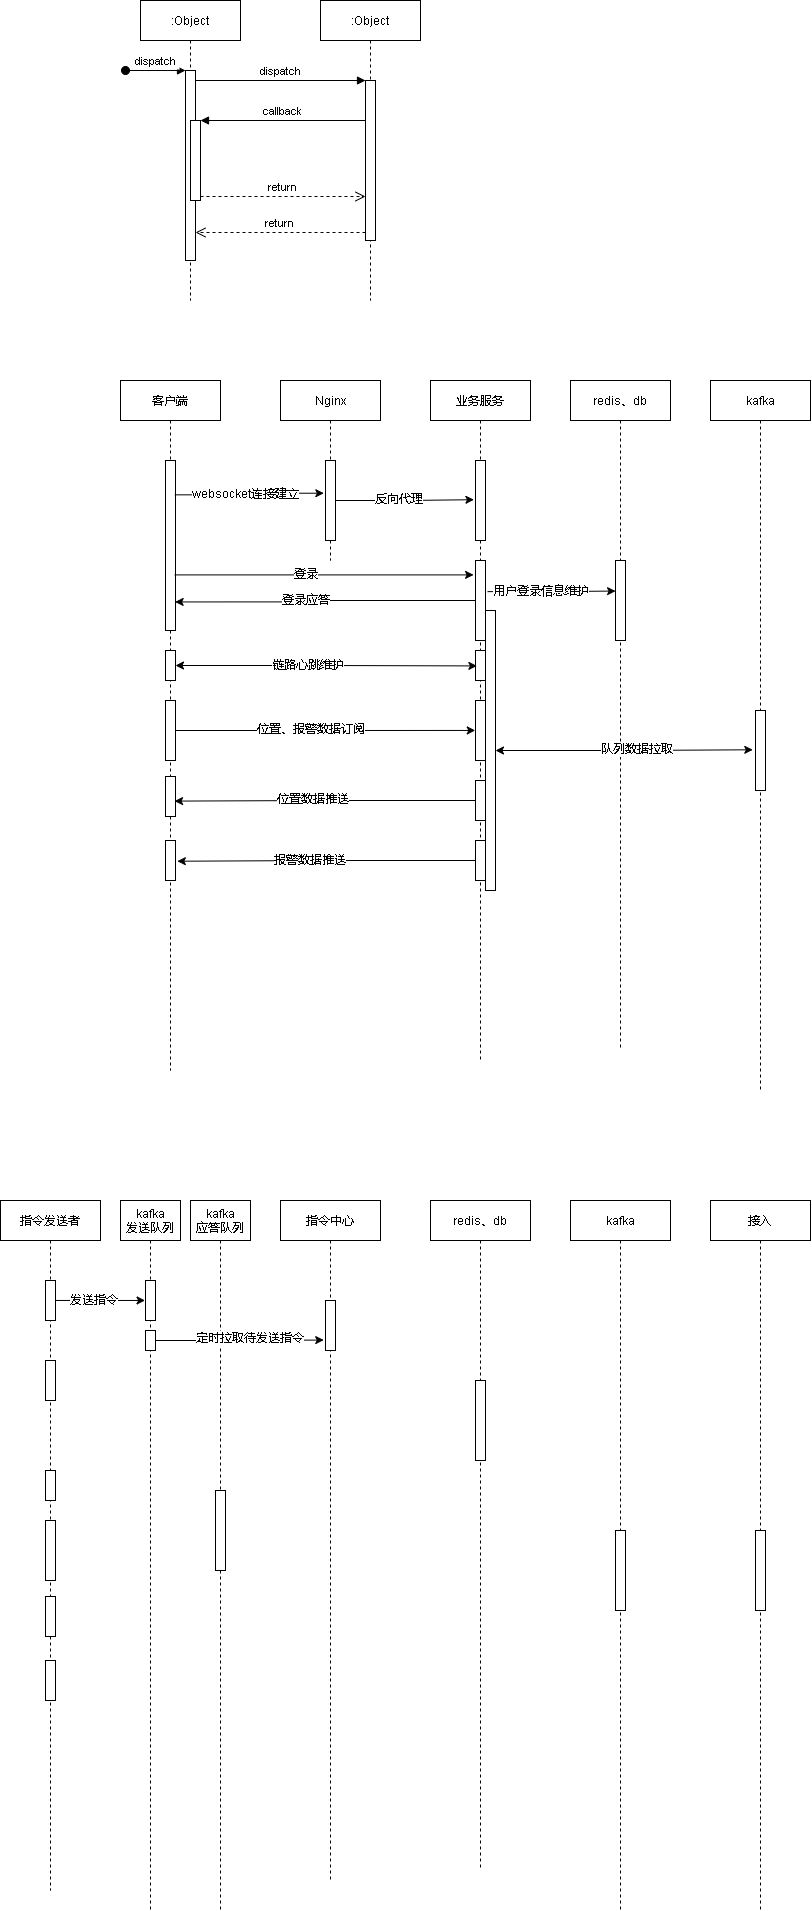

The diagram above was exported from draw.io. Its source (the exported page's mxGraphModel, read from the mxfile embedded in the PNG):
<mxGraphModel dx="1344" dy="273" grid="1" gridSize="10" guides="1" tooltips="1" connect="1" arrows="1" fold="1" page="1" pageScale="1" pageWidth="850" pageHeight="1100" math="0" shadow="0">
  <root>
    <mxCell id="0" />
    <mxCell id="1" parent="0" />
    <mxCell id="3nuBFxr9cyL0pnOWT2aG-1" value=":Object" style="shape=umlLifeline;perimeter=lifelinePerimeter;container=1;collapsible=0;recursiveResize=0;rounded=0;shadow=0;strokeWidth=1;" parent="1" vertex="1">
      <mxGeometry x="120" y="80" width="100" height="300" as="geometry" />
    </mxCell>
    <mxCell id="3nuBFxr9cyL0pnOWT2aG-2" value="" style="points=[];perimeter=orthogonalPerimeter;rounded=0;shadow=0;strokeWidth=1;" parent="3nuBFxr9cyL0pnOWT2aG-1" vertex="1">
      <mxGeometry x="45" y="70" width="10" height="190" as="geometry" />
    </mxCell>
    <mxCell id="3nuBFxr9cyL0pnOWT2aG-3" value="dispatch" style="verticalAlign=bottom;startArrow=oval;endArrow=block;startSize=8;shadow=0;strokeWidth=1;" parent="3nuBFxr9cyL0pnOWT2aG-1" target="3nuBFxr9cyL0pnOWT2aG-2" edge="1">
      <mxGeometry relative="1" as="geometry">
        <mxPoint x="-15" y="70" as="sourcePoint" />
      </mxGeometry>
    </mxCell>
    <mxCell id="3nuBFxr9cyL0pnOWT2aG-4" value="" style="points=[];perimeter=orthogonalPerimeter;rounded=0;shadow=0;strokeWidth=1;" parent="3nuBFxr9cyL0pnOWT2aG-1" vertex="1">
      <mxGeometry x="50" y="120" width="10" height="80" as="geometry" />
    </mxCell>
    <mxCell id="3nuBFxr9cyL0pnOWT2aG-5" value=":Object" style="shape=umlLifeline;perimeter=lifelinePerimeter;container=1;collapsible=0;recursiveResize=0;rounded=0;shadow=0;strokeWidth=1;" parent="1" vertex="1">
      <mxGeometry x="300" y="80" width="100" height="300" as="geometry" />
    </mxCell>
    <mxCell id="3nuBFxr9cyL0pnOWT2aG-6" value="" style="points=[];perimeter=orthogonalPerimeter;rounded=0;shadow=0;strokeWidth=1;" parent="3nuBFxr9cyL0pnOWT2aG-5" vertex="1">
      <mxGeometry x="45" y="80" width="10" height="160" as="geometry" />
    </mxCell>
    <mxCell id="3nuBFxr9cyL0pnOWT2aG-7" value="return" style="verticalAlign=bottom;endArrow=open;dashed=1;endSize=8;exitX=0;exitY=0.95;shadow=0;strokeWidth=1;" parent="1" source="3nuBFxr9cyL0pnOWT2aG-6" target="3nuBFxr9cyL0pnOWT2aG-2" edge="1">
      <mxGeometry relative="1" as="geometry">
        <mxPoint x="275" y="236" as="targetPoint" />
      </mxGeometry>
    </mxCell>
    <mxCell id="3nuBFxr9cyL0pnOWT2aG-8" value="dispatch" style="verticalAlign=bottom;endArrow=block;entryX=0;entryY=0;shadow=0;strokeWidth=1;" parent="1" source="3nuBFxr9cyL0pnOWT2aG-2" target="3nuBFxr9cyL0pnOWT2aG-6" edge="1">
      <mxGeometry relative="1" as="geometry">
        <mxPoint x="275" y="160" as="sourcePoint" />
      </mxGeometry>
    </mxCell>
    <mxCell id="3nuBFxr9cyL0pnOWT2aG-9" value="callback" style="verticalAlign=bottom;endArrow=block;entryX=1;entryY=0;shadow=0;strokeWidth=1;" parent="1" source="3nuBFxr9cyL0pnOWT2aG-6" target="3nuBFxr9cyL0pnOWT2aG-4" edge="1">
      <mxGeometry relative="1" as="geometry">
        <mxPoint x="240" y="200" as="sourcePoint" />
      </mxGeometry>
    </mxCell>
    <mxCell id="3nuBFxr9cyL0pnOWT2aG-10" value="return" style="verticalAlign=bottom;endArrow=open;dashed=1;endSize=8;exitX=1;exitY=0.95;shadow=0;strokeWidth=1;" parent="1" source="3nuBFxr9cyL0pnOWT2aG-4" target="3nuBFxr9cyL0pnOWT2aG-6" edge="1">
      <mxGeometry relative="1" as="geometry">
        <mxPoint x="240" y="257" as="targetPoint" />
      </mxGeometry>
    </mxCell>
    <mxCell id="jRdqVuUM_8qEd_I7alyA-1" value="客户端" style="shape=umlLifeline;perimeter=lifelinePerimeter;container=1;collapsible=0;recursiveResize=0;rounded=0;shadow=0;strokeWidth=1;" vertex="1" parent="1">
      <mxGeometry x="100" y="460" width="100" height="690" as="geometry" />
    </mxCell>
    <mxCell id="jRdqVuUM_8qEd_I7alyA-2" value="" style="points=[];perimeter=orthogonalPerimeter;rounded=0;shadow=0;strokeWidth=1;" vertex="1" parent="jRdqVuUM_8qEd_I7alyA-1">
      <mxGeometry x="45" y="80" width="10" height="170" as="geometry" />
    </mxCell>
    <mxCell id="jRdqVuUM_8qEd_I7alyA-24" value="" style="points=[];perimeter=orthogonalPerimeter;rounded=0;shadow=0;strokeWidth=1;" vertex="1" parent="jRdqVuUM_8qEd_I7alyA-1">
      <mxGeometry x="45" y="270" width="10" height="30" as="geometry" />
    </mxCell>
    <mxCell id="jRdqVuUM_8qEd_I7alyA-28" value="" style="points=[];perimeter=orthogonalPerimeter;rounded=0;shadow=0;strokeWidth=1;" vertex="1" parent="jRdqVuUM_8qEd_I7alyA-1">
      <mxGeometry x="45" y="320" width="10" height="60" as="geometry" />
    </mxCell>
    <mxCell id="jRdqVuUM_8qEd_I7alyA-35" value="" style="points=[];perimeter=orthogonalPerimeter;rounded=0;shadow=0;strokeWidth=1;" vertex="1" parent="jRdqVuUM_8qEd_I7alyA-1">
      <mxGeometry x="45" y="396" width="10" height="40" as="geometry" />
    </mxCell>
    <mxCell id="jRdqVuUM_8qEd_I7alyA-36" value="" style="points=[];perimeter=orthogonalPerimeter;rounded=0;shadow=0;strokeWidth=1;" vertex="1" parent="jRdqVuUM_8qEd_I7alyA-1">
      <mxGeometry x="45" y="460" width="10" height="40" as="geometry" />
    </mxCell>
    <mxCell id="jRdqVuUM_8qEd_I7alyA-4" value="Nginx" style="shape=umlLifeline;perimeter=lifelinePerimeter;container=1;collapsible=0;recursiveResize=0;rounded=0;shadow=0;strokeWidth=1;" vertex="1" parent="1">
      <mxGeometry x="260" y="460" width="100" height="180" as="geometry" />
    </mxCell>
    <mxCell id="jRdqVuUM_8qEd_I7alyA-5" value="" style="points=[];perimeter=orthogonalPerimeter;rounded=0;shadow=0;strokeWidth=1;" vertex="1" parent="jRdqVuUM_8qEd_I7alyA-4">
      <mxGeometry x="45" y="80" width="10" height="80" as="geometry" />
    </mxCell>
    <mxCell id="jRdqVuUM_8qEd_I7alyA-6" value="业务服务" style="shape=umlLifeline;perimeter=lifelinePerimeter;container=1;collapsible=0;recursiveResize=0;rounded=0;shadow=0;strokeWidth=1;" vertex="1" parent="1">
      <mxGeometry x="410" y="460" width="100" height="680" as="geometry" />
    </mxCell>
    <mxCell id="jRdqVuUM_8qEd_I7alyA-7" value="" style="points=[];perimeter=orthogonalPerimeter;rounded=0;shadow=0;strokeWidth=1;" vertex="1" parent="jRdqVuUM_8qEd_I7alyA-6">
      <mxGeometry x="45" y="80" width="10" height="80" as="geometry" />
    </mxCell>
    <mxCell id="jRdqVuUM_8qEd_I7alyA-16" value="" style="points=[];perimeter=orthogonalPerimeter;rounded=0;shadow=0;strokeWidth=1;" vertex="1" parent="jRdqVuUM_8qEd_I7alyA-6">
      <mxGeometry x="45" y="180" width="10" height="80" as="geometry" />
    </mxCell>
    <mxCell id="jRdqVuUM_8qEd_I7alyA-25" value="" style="points=[];perimeter=orthogonalPerimeter;rounded=0;shadow=0;strokeWidth=1;" vertex="1" parent="jRdqVuUM_8qEd_I7alyA-6">
      <mxGeometry x="45" y="270" width="10" height="30" as="geometry" />
    </mxCell>
    <mxCell id="jRdqVuUM_8qEd_I7alyA-29" value="" style="points=[];perimeter=orthogonalPerimeter;rounded=0;shadow=0;strokeWidth=1;" vertex="1" parent="jRdqVuUM_8qEd_I7alyA-6">
      <mxGeometry x="45" y="320" width="10" height="60" as="geometry" />
    </mxCell>
    <mxCell id="jRdqVuUM_8qEd_I7alyA-32" value="" style="points=[];perimeter=orthogonalPerimeter;rounded=0;shadow=0;strokeWidth=1;" vertex="1" parent="jRdqVuUM_8qEd_I7alyA-6">
      <mxGeometry x="55" y="230" width="10" height="280" as="geometry" />
    </mxCell>
    <mxCell id="jRdqVuUM_8qEd_I7alyA-37" value="" style="points=[];perimeter=orthogonalPerimeter;rounded=0;shadow=0;strokeWidth=1;" vertex="1" parent="jRdqVuUM_8qEd_I7alyA-6">
      <mxGeometry x="45" y="400" width="10" height="40" as="geometry" />
    </mxCell>
    <mxCell id="jRdqVuUM_8qEd_I7alyA-40" value="" style="points=[];perimeter=orthogonalPerimeter;rounded=0;shadow=0;strokeWidth=1;" vertex="1" parent="jRdqVuUM_8qEd_I7alyA-6">
      <mxGeometry x="45" y="460" width="10" height="40" as="geometry" />
    </mxCell>
    <mxCell id="jRdqVuUM_8qEd_I7alyA-8" value="redis、db" style="shape=umlLifeline;perimeter=lifelinePerimeter;container=1;collapsible=0;recursiveResize=0;rounded=0;shadow=0;strokeWidth=1;" vertex="1" parent="1">
      <mxGeometry x="550" y="460" width="100" height="670" as="geometry" />
    </mxCell>
    <mxCell id="jRdqVuUM_8qEd_I7alyA-9" value="" style="points=[];perimeter=orthogonalPerimeter;rounded=0;shadow=0;strokeWidth=1;" vertex="1" parent="jRdqVuUM_8qEd_I7alyA-8">
      <mxGeometry x="45" y="180" width="10" height="80" as="geometry" />
    </mxCell>
    <mxCell id="jRdqVuUM_8qEd_I7alyA-10" value="kafka" style="shape=umlLifeline;perimeter=lifelinePerimeter;container=1;collapsible=0;recursiveResize=0;rounded=0;shadow=0;strokeWidth=1;" vertex="1" parent="1">
      <mxGeometry x="690" y="460" width="100" height="710" as="geometry" />
    </mxCell>
    <mxCell id="jRdqVuUM_8qEd_I7alyA-11" value="" style="points=[];perimeter=orthogonalPerimeter;rounded=0;shadow=0;strokeWidth=1;" vertex="1" parent="jRdqVuUM_8qEd_I7alyA-10">
      <mxGeometry x="45" y="330" width="10" height="80" as="geometry" />
    </mxCell>
    <mxCell id="jRdqVuUM_8qEd_I7alyA-12" style="edgeStyle=orthogonalEdgeStyle;rounded=0;orthogonalLoop=1;jettySize=auto;html=1;entryX=-0.167;entryY=0.409;entryDx=0;entryDy=0;entryPerimeter=0;exitX=0.938;exitY=0.202;exitDx=0;exitDy=0;exitPerimeter=0;" edge="1" parent="1" source="jRdqVuUM_8qEd_I7alyA-2" target="jRdqVuUM_8qEd_I7alyA-5">
      <mxGeometry relative="1" as="geometry" />
    </mxCell>
    <mxCell id="jRdqVuUM_8qEd_I7alyA-13" value="websocket连接建立" style="edgeLabel;html=1;align=center;verticalAlign=middle;resizable=0;points=[];" vertex="1" connectable="0" parent="jRdqVuUM_8qEd_I7alyA-12">
      <mxGeometry x="-0.0666" y="1" relative="1" as="geometry">
        <mxPoint as="offset" />
      </mxGeometry>
    </mxCell>
    <mxCell id="jRdqVuUM_8qEd_I7alyA-14" style="edgeStyle=orthogonalEdgeStyle;rounded=0;orthogonalLoop=1;jettySize=auto;html=1;entryX=-0.157;entryY=0.49;entryDx=0;entryDy=0;entryPerimeter=0;" edge="1" parent="1" source="jRdqVuUM_8qEd_I7alyA-5" target="jRdqVuUM_8qEd_I7alyA-7">
      <mxGeometry relative="1" as="geometry" />
    </mxCell>
    <mxCell id="jRdqVuUM_8qEd_I7alyA-15" value="反向代理" style="edgeLabel;html=1;align=center;verticalAlign=middle;resizable=0;points=[];" vertex="1" connectable="0" parent="jRdqVuUM_8qEd_I7alyA-14">
      <mxGeometry x="-0.1033" y="1" relative="1" as="geometry">
        <mxPoint as="offset" />
      </mxGeometry>
    </mxCell>
    <mxCell id="jRdqVuUM_8qEd_I7alyA-17" style="edgeStyle=orthogonalEdgeStyle;rounded=0;orthogonalLoop=1;jettySize=auto;html=1;entryX=-0.19;entryY=0.18;entryDx=0;entryDy=0;entryPerimeter=0;exitX=0.907;exitY=0.673;exitDx=0;exitDy=0;exitPerimeter=0;" edge="1" parent="1" source="jRdqVuUM_8qEd_I7alyA-2" target="jRdqVuUM_8qEd_I7alyA-16">
      <mxGeometry relative="1" as="geometry" />
    </mxCell>
    <mxCell id="jRdqVuUM_8qEd_I7alyA-18" value="登录" style="edgeLabel;html=1;align=center;verticalAlign=middle;resizable=0;points=[];" vertex="1" connectable="0" parent="jRdqVuUM_8qEd_I7alyA-17">
      <mxGeometry x="-0.1285" y="1" relative="1" as="geometry">
        <mxPoint as="offset" />
      </mxGeometry>
    </mxCell>
    <mxCell id="jRdqVuUM_8qEd_I7alyA-19" style="edgeStyle=orthogonalEdgeStyle;rounded=0;orthogonalLoop=1;jettySize=auto;html=1;entryX=0.962;entryY=0.832;entryDx=0;entryDy=0;entryPerimeter=0;" edge="1" parent="1" source="jRdqVuUM_8qEd_I7alyA-16" target="jRdqVuUM_8qEd_I7alyA-2">
      <mxGeometry relative="1" as="geometry" />
    </mxCell>
    <mxCell id="jRdqVuUM_8qEd_I7alyA-20" value="登录应答" style="edgeLabel;html=1;align=center;verticalAlign=middle;resizable=0;points=[];" vertex="1" connectable="0" parent="jRdqVuUM_8qEd_I7alyA-19">
      <mxGeometry x="0.1352" y="-2" relative="1" as="geometry">
        <mxPoint as="offset" />
      </mxGeometry>
    </mxCell>
    <mxCell id="jRdqVuUM_8qEd_I7alyA-21" style="edgeStyle=orthogonalEdgeStyle;rounded=0;orthogonalLoop=1;jettySize=auto;html=1;entryX=0.007;entryY=0.382;entryDx=0;entryDy=0;entryPerimeter=0;exitX=1.207;exitY=0.389;exitDx=0;exitDy=0;exitPerimeter=0;" edge="1" parent="1" source="jRdqVuUM_8qEd_I7alyA-16" target="jRdqVuUM_8qEd_I7alyA-9">
      <mxGeometry relative="1" as="geometry">
        <Array as="points" />
      </mxGeometry>
    </mxCell>
    <mxCell id="jRdqVuUM_8qEd_I7alyA-23" value="用户登录信息维护" style="edgeLabel;html=1;align=center;verticalAlign=middle;resizable=0;points=[];" vertex="1" connectable="0" parent="jRdqVuUM_8qEd_I7alyA-21">
      <mxGeometry x="-0.1738" relative="1" as="geometry">
        <mxPoint as="offset" />
      </mxGeometry>
    </mxCell>
    <mxCell id="jRdqVuUM_8qEd_I7alyA-26" style="edgeStyle=orthogonalEdgeStyle;rounded=0;orthogonalLoop=1;jettySize=auto;html=1;entryX=0.141;entryY=0.514;entryDx=0;entryDy=0;entryPerimeter=0;startArrow=classic;startFill=1;" edge="1" parent="1" source="jRdqVuUM_8qEd_I7alyA-24" target="jRdqVuUM_8qEd_I7alyA-25">
      <mxGeometry relative="1" as="geometry" />
    </mxCell>
    <mxCell id="jRdqVuUM_8qEd_I7alyA-27" value="链路心跳维护" style="edgeLabel;html=1;align=center;verticalAlign=middle;resizable=0;points=[];" vertex="1" connectable="0" parent="jRdqVuUM_8qEd_I7alyA-26">
      <mxGeometry x="-0.1287" relative="1" as="geometry">
        <mxPoint as="offset" />
      </mxGeometry>
    </mxCell>
    <mxCell id="jRdqVuUM_8qEd_I7alyA-30" style="edgeStyle=orthogonalEdgeStyle;rounded=0;orthogonalLoop=1;jettySize=auto;html=1;entryX=-0.024;entryY=0.499;entryDx=0;entryDy=0;entryPerimeter=0;startArrow=none;startFill=0;" edge="1" parent="1" source="jRdqVuUM_8qEd_I7alyA-28" target="jRdqVuUM_8qEd_I7alyA-29">
      <mxGeometry relative="1" as="geometry" />
    </mxCell>
    <mxCell id="jRdqVuUM_8qEd_I7alyA-31" value="位置、报警数据订阅" style="edgeLabel;html=1;align=center;verticalAlign=middle;resizable=0;points=[];" vertex="1" connectable="0" parent="jRdqVuUM_8qEd_I7alyA-30">
      <mxGeometry x="-0.1048" y="1" relative="1" as="geometry">
        <mxPoint as="offset" />
      </mxGeometry>
    </mxCell>
    <mxCell id="jRdqVuUM_8qEd_I7alyA-33" style="edgeStyle=orthogonalEdgeStyle;rounded=0;orthogonalLoop=1;jettySize=auto;html=1;entryX=-0.272;entryY=0.491;entryDx=0;entryDy=0;entryPerimeter=0;startArrow=classic;startFill=1;" edge="1" parent="1" source="jRdqVuUM_8qEd_I7alyA-32" target="jRdqVuUM_8qEd_I7alyA-11">
      <mxGeometry relative="1" as="geometry" />
    </mxCell>
    <mxCell id="jRdqVuUM_8qEd_I7alyA-34" value="队列数据拉取" style="edgeLabel;html=1;align=center;verticalAlign=middle;resizable=0;points=[];" vertex="1" connectable="0" parent="jRdqVuUM_8qEd_I7alyA-33">
      <mxGeometry x="0.1005" y="1" relative="1" as="geometry">
        <mxPoint as="offset" />
      </mxGeometry>
    </mxCell>
    <mxCell id="jRdqVuUM_8qEd_I7alyA-38" style="edgeStyle=orthogonalEdgeStyle;rounded=0;orthogonalLoop=1;jettySize=auto;html=1;entryX=0.907;entryY=0.615;entryDx=0;entryDy=0;entryPerimeter=0;startArrow=none;startFill=0;" edge="1" parent="1" source="jRdqVuUM_8qEd_I7alyA-37" target="jRdqVuUM_8qEd_I7alyA-35">
      <mxGeometry relative="1" as="geometry" />
    </mxCell>
    <mxCell id="jRdqVuUM_8qEd_I7alyA-39" value="位置数据推送" style="edgeLabel;html=1;align=center;verticalAlign=middle;resizable=0;points=[];" vertex="1" connectable="0" parent="jRdqVuUM_8qEd_I7alyA-38">
      <mxGeometry x="0.085" y="-2" relative="1" as="geometry">
        <mxPoint as="offset" />
      </mxGeometry>
    </mxCell>
    <mxCell id="jRdqVuUM_8qEd_I7alyA-41" style="edgeStyle=orthogonalEdgeStyle;rounded=0;orthogonalLoop=1;jettySize=auto;html=1;entryX=1.183;entryY=0.518;entryDx=0;entryDy=0;entryPerimeter=0;startArrow=none;startFill=0;" edge="1" parent="1" source="jRdqVuUM_8qEd_I7alyA-40" target="jRdqVuUM_8qEd_I7alyA-36">
      <mxGeometry relative="1" as="geometry" />
    </mxCell>
    <mxCell id="jRdqVuUM_8qEd_I7alyA-42" value="报警数据推送" style="edgeLabel;html=1;align=center;verticalAlign=middle;resizable=0;points=[];" vertex="1" connectable="0" parent="jRdqVuUM_8qEd_I7alyA-41">
      <mxGeometry x="0.1785" y="-1" relative="1" as="geometry">
        <mxPoint x="9" as="offset" />
      </mxGeometry>
    </mxCell>
    <mxCell id="jRdqVuUM_8qEd_I7alyA-45" value="指令发送者" style="shape=umlLifeline;perimeter=lifelinePerimeter;container=1;collapsible=0;recursiveResize=0;rounded=0;shadow=0;strokeWidth=1;" vertex="1" parent="1">
      <mxGeometry x="-20" y="1280" width="100" height="690" as="geometry" />
    </mxCell>
    <mxCell id="jRdqVuUM_8qEd_I7alyA-46" value="" style="points=[];perimeter=orthogonalPerimeter;rounded=0;shadow=0;strokeWidth=1;" vertex="1" parent="jRdqVuUM_8qEd_I7alyA-45">
      <mxGeometry x="45" y="80" width="10" height="40" as="geometry" />
    </mxCell>
    <mxCell id="jRdqVuUM_8qEd_I7alyA-47" value="" style="points=[];perimeter=orthogonalPerimeter;rounded=0;shadow=0;strokeWidth=1;" vertex="1" parent="jRdqVuUM_8qEd_I7alyA-45">
      <mxGeometry x="45" y="270" width="10" height="30" as="geometry" />
    </mxCell>
    <mxCell id="jRdqVuUM_8qEd_I7alyA-48" value="" style="points=[];perimeter=orthogonalPerimeter;rounded=0;shadow=0;strokeWidth=1;" vertex="1" parent="jRdqVuUM_8qEd_I7alyA-45">
      <mxGeometry x="45" y="320" width="10" height="60" as="geometry" />
    </mxCell>
    <mxCell id="jRdqVuUM_8qEd_I7alyA-49" value="" style="points=[];perimeter=orthogonalPerimeter;rounded=0;shadow=0;strokeWidth=1;" vertex="1" parent="jRdqVuUM_8qEd_I7alyA-45">
      <mxGeometry x="45" y="396" width="10" height="40" as="geometry" />
    </mxCell>
    <mxCell id="jRdqVuUM_8qEd_I7alyA-50" value="" style="points=[];perimeter=orthogonalPerimeter;rounded=0;shadow=0;strokeWidth=1;" vertex="1" parent="jRdqVuUM_8qEd_I7alyA-45">
      <mxGeometry x="45" y="460" width="10" height="40" as="geometry" />
    </mxCell>
    <mxCell id="jRdqVuUM_8qEd_I7alyA-101" value="" style="points=[];perimeter=orthogonalPerimeter;rounded=0;shadow=0;strokeWidth=1;" vertex="1" parent="jRdqVuUM_8qEd_I7alyA-45">
      <mxGeometry x="45" y="160" width="10" height="40" as="geometry" />
    </mxCell>
    <mxCell id="jRdqVuUM_8qEd_I7alyA-53" value="指令中心" style="shape=umlLifeline;perimeter=lifelinePerimeter;container=1;collapsible=0;recursiveResize=0;rounded=0;shadow=0;strokeWidth=1;" vertex="1" parent="1">
      <mxGeometry x="260" y="1280" width="100" height="680" as="geometry" />
    </mxCell>
    <mxCell id="jRdqVuUM_8qEd_I7alyA-54" value="" style="points=[];perimeter=orthogonalPerimeter;rounded=0;shadow=0;strokeWidth=1;" vertex="1" parent="jRdqVuUM_8qEd_I7alyA-53">
      <mxGeometry x="45" y="100" width="10" height="50" as="geometry" />
    </mxCell>
    <mxCell id="jRdqVuUM_8qEd_I7alyA-61" value="redis、db" style="shape=umlLifeline;perimeter=lifelinePerimeter;container=1;collapsible=0;recursiveResize=0;rounded=0;shadow=0;strokeWidth=1;" vertex="1" parent="1">
      <mxGeometry x="410" y="1280" width="100" height="670" as="geometry" />
    </mxCell>
    <mxCell id="jRdqVuUM_8qEd_I7alyA-62" value="" style="points=[];perimeter=orthogonalPerimeter;rounded=0;shadow=0;strokeWidth=1;" vertex="1" parent="jRdqVuUM_8qEd_I7alyA-61">
      <mxGeometry x="45" y="180" width="10" height="80" as="geometry" />
    </mxCell>
    <mxCell id="jRdqVuUM_8qEd_I7alyA-63" value="kafka" style="shape=umlLifeline;perimeter=lifelinePerimeter;container=1;collapsible=0;recursiveResize=0;rounded=0;shadow=0;strokeWidth=1;" vertex="1" parent="1">
      <mxGeometry x="550" y="1280" width="100" height="710" as="geometry" />
    </mxCell>
    <mxCell id="jRdqVuUM_8qEd_I7alyA-64" value="" style="points=[];perimeter=orthogonalPerimeter;rounded=0;shadow=0;strokeWidth=1;" vertex="1" parent="jRdqVuUM_8qEd_I7alyA-63">
      <mxGeometry x="45" y="330" width="10" height="80" as="geometry" />
    </mxCell>
    <mxCell id="jRdqVuUM_8qEd_I7alyA-85" value="接入" style="shape=umlLifeline;perimeter=lifelinePerimeter;container=1;collapsible=0;recursiveResize=0;rounded=0;shadow=0;strokeWidth=1;" vertex="1" parent="1">
      <mxGeometry x="690" y="1280" width="100" height="710" as="geometry" />
    </mxCell>
    <mxCell id="jRdqVuUM_8qEd_I7alyA-86" value="" style="points=[];perimeter=orthogonalPerimeter;rounded=0;shadow=0;strokeWidth=1;" vertex="1" parent="jRdqVuUM_8qEd_I7alyA-85">
      <mxGeometry x="45" y="330" width="10" height="80" as="geometry" />
    </mxCell>
    <mxCell id="jRdqVuUM_8qEd_I7alyA-87" value="kafka&#10;发送队列" style="shape=umlLifeline;perimeter=lifelinePerimeter;container=1;collapsible=0;recursiveResize=0;rounded=0;shadow=0;strokeWidth=1;" vertex="1" parent="1">
      <mxGeometry x="100" y="1280" width="60" height="710" as="geometry" />
    </mxCell>
    <mxCell id="jRdqVuUM_8qEd_I7alyA-88" value="" style="points=[];perimeter=orthogonalPerimeter;rounded=0;shadow=0;strokeWidth=1;" vertex="1" parent="jRdqVuUM_8qEd_I7alyA-87">
      <mxGeometry x="25" y="80" width="10" height="40" as="geometry" />
    </mxCell>
    <mxCell id="jRdqVuUM_8qEd_I7alyA-98" value="" style="points=[];perimeter=orthogonalPerimeter;rounded=0;shadow=0;strokeWidth=1;" vertex="1" parent="jRdqVuUM_8qEd_I7alyA-87">
      <mxGeometry x="25" y="130" width="10" height="20" as="geometry" />
    </mxCell>
    <mxCell id="jRdqVuUM_8qEd_I7alyA-89" value="kafka&#10;应答队列" style="shape=umlLifeline;perimeter=lifelinePerimeter;container=1;collapsible=0;recursiveResize=0;rounded=0;shadow=0;strokeWidth=1;" vertex="1" parent="1">
      <mxGeometry x="170" y="1280" width="60" height="710" as="geometry" />
    </mxCell>
    <mxCell id="jRdqVuUM_8qEd_I7alyA-90" value="" style="points=[];perimeter=orthogonalPerimeter;rounded=0;shadow=0;strokeWidth=1;" vertex="1" parent="jRdqVuUM_8qEd_I7alyA-89">
      <mxGeometry x="25" y="290" width="10" height="80" as="geometry" />
    </mxCell>
    <mxCell id="jRdqVuUM_8qEd_I7alyA-96" style="edgeStyle=orthogonalEdgeStyle;rounded=0;orthogonalLoop=1;jettySize=auto;html=1;entryX=-0.043;entryY=0.499;entryDx=0;entryDy=0;entryPerimeter=0;startArrow=none;startFill=0;" edge="1" parent="1" source="jRdqVuUM_8qEd_I7alyA-46" target="jRdqVuUM_8qEd_I7alyA-88">
      <mxGeometry relative="1" as="geometry" />
    </mxCell>
    <mxCell id="jRdqVuUM_8qEd_I7alyA-97" value="发送指令" style="edgeLabel;html=1;align=center;verticalAlign=middle;resizable=0;points=[];" vertex="1" connectable="0" parent="jRdqVuUM_8qEd_I7alyA-96">
      <mxGeometry x="-0.1632" relative="1" as="geometry">
        <mxPoint as="offset" />
      </mxGeometry>
    </mxCell>
    <mxCell id="jRdqVuUM_8qEd_I7alyA-99" style="edgeStyle=orthogonalEdgeStyle;rounded=0;orthogonalLoop=1;jettySize=auto;html=1;entryX=-0.176;entryY=0.791;entryDx=0;entryDy=0;entryPerimeter=0;startArrow=none;startFill=0;" edge="1" parent="1" source="jRdqVuUM_8qEd_I7alyA-98" target="jRdqVuUM_8qEd_I7alyA-54">
      <mxGeometry relative="1" as="geometry" />
    </mxCell>
    <mxCell id="jRdqVuUM_8qEd_I7alyA-100" value="定时拉取待发送指令" style="edgeLabel;html=1;align=center;verticalAlign=middle;resizable=0;points=[];" vertex="1" connectable="0" parent="jRdqVuUM_8qEd_I7alyA-99">
      <mxGeometry x="0.1155" y="-2" relative="1" as="geometry">
        <mxPoint y="-4" as="offset" />
      </mxGeometry>
    </mxCell>
  </root>
</mxGraphModel>